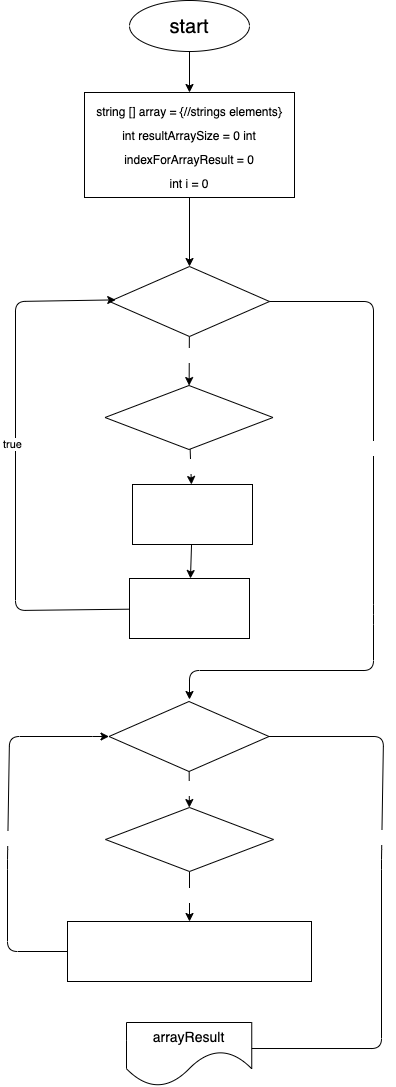

The diagram above was exported from draw.io. Its source (the exported page's mxGraphModel, read from the mxfile embedded in the PNG):
<mxGraphModel dx="965" dy="1138" grid="0" gridSize="10" guides="1" tooltips="1" connect="1" arrows="1" fold="1" page="1" pageScale="1" pageWidth="827" pageHeight="1169" background="#FFFFFF" math="0" shadow="0">
  <root>
    <mxCell id="0" />
    <mxCell id="1" parent="0" />
    <mxCell id="2" value="" style="edgeStyle=none;html=1;strokeColor=#000000;" edge="1" parent="1" source="3" target="5">
      <mxGeometry relative="1" as="geometry" />
    </mxCell>
    <mxCell id="3" value="&lt;font color=&quot;#000000&quot; style=&quot;font-size: 20px; background-color: rgb(255, 255, 255);&quot;&gt;start&lt;/font&gt;" style="ellipse;whiteSpace=wrap;html=1;fillColor=none;gradientColor=default;strokeColor=#000000;" vertex="1" parent="1">
      <mxGeometry x="354" y="43" width="120" height="51" as="geometry" />
    </mxCell>
    <mxCell id="4" value="" style="edgeStyle=none;html=1;fontSize=14;startArrow=none;strokeColor=#000000;exitX=0.5;exitY=1;exitDx=0;exitDy=0;" edge="1" parent="1" source="5" target="8">
      <mxGeometry relative="1" as="geometry">
        <mxPoint x="413.5878378378378" y="283" as="sourcePoint" />
      </mxGeometry>
    </mxCell>
    <mxCell id="5" value="&lt;font color=&quot;#000000&quot; style=&quot;font-size: 12px;&quot;&gt;&lt;span style=&quot;font-family: Helvetica; font-style: normal; font-variant-ligatures: normal; font-variant-caps: normal; font-weight: 400; letter-spacing: normal; orphans: 2; text-align: center; text-indent: 0px; text-transform: none; widows: 2; word-spacing: 0px; -webkit-text-stroke-width: 0px; text-decoration-thickness: initial; text-decoration-style: initial; text-decoration-color: initial; float: none; display: inline !important;&quot;&gt;string [] array = {//strings elements}&lt;br&gt;int resultArraySize = 0 int&lt;/span&gt;&lt;br style=&quot;border-color: rgb(0, 0, 0); font-family: Helvetica; font-style: normal; font-variant-ligatures: normal; font-variant-caps: normal; font-weight: 400; letter-spacing: normal; orphans: 2; text-align: center; text-indent: 0px; text-transform: none; widows: 2; word-spacing: 0px; -webkit-text-stroke-width: 0px; text-decoration-thickness: initial; text-decoration-style: initial; text-decoration-color: initial;&quot;&gt;&lt;span style=&quot;font-family: Helvetica; font-style: normal; font-variant-ligatures: normal; font-variant-caps: normal; font-weight: 400; letter-spacing: normal; orphans: 2; text-align: center; text-indent: 0px; text-transform: none; widows: 2; word-spacing: 0px; -webkit-text-stroke-width: 0px; text-decoration-thickness: initial; text-decoration-style: initial; text-decoration-color: initial; float: none; display: inline !important;&quot;&gt;indexForArrayResult = 0&lt;/span&gt;&lt;br style=&quot;border-color: rgb(0, 0, 0); font-family: Helvetica; font-style: normal; font-variant-ligatures: normal; font-variant-caps: normal; font-weight: 400; letter-spacing: normal; orphans: 2; text-align: center; text-indent: 0px; text-transform: none; widows: 2; word-spacing: 0px; -webkit-text-stroke-width: 0px; text-decoration-thickness: initial; text-decoration-style: initial; text-decoration-color: initial;&quot;&gt;&lt;span style=&quot;font-family: Helvetica; font-style: normal; font-variant-ligatures: normal; font-variant-caps: normal; font-weight: 400; letter-spacing: normal; orphans: 2; text-align: center; text-indent: 0px; text-transform: none; widows: 2; word-spacing: 0px; -webkit-text-stroke-width: 0px; text-decoration-thickness: initial; text-decoration-style: initial; text-decoration-color: initial; float: none; display: inline !important;&quot;&gt;int i = 0&lt;/span&gt;&lt;/font&gt;" style="rounded=0;whiteSpace=wrap;html=1;fontSize=20;fillColor=none;gradientColor=default;strokeColor=#000000;" vertex="1" parent="1">
      <mxGeometry x="309" y="135" width="210" height="105" as="geometry" />
    </mxCell>
    <mxCell id="6" value="" style="edgeStyle=none;html=1;fontSize=14;fontColor=#FFFFFF;strokeColor=#000000;" edge="1" parent="1" source="8" target="10">
      <mxGeometry relative="1" as="geometry" />
    </mxCell>
    <mxCell id="7" value="true" style="edgeLabel;html=1;align=center;verticalAlign=middle;resizable=0;points=[];fontSize=12;fontColor=#FFFFFF;" vertex="1" connectable="0" parent="6">
      <mxGeometry x="-0.0625" y="7" relative="1" as="geometry">
        <mxPoint x="-7" y="-5" as="offset" />
      </mxGeometry>
    </mxCell>
    <mxCell id="8" value="&lt;span style=&quot;font-family: &amp;quot;YS Text&amp;quot;, arial, helvetica, sans-serif; text-align: start;&quot;&gt;&lt;font style=&quot;font-size: 12px;&quot; color=&quot;#ffffff&quot;&gt;i &amp;lt; array.Length&lt;/font&gt;&lt;/span&gt;" style="rhombus;whiteSpace=wrap;html=1;fontSize=14;" vertex="1" parent="1">
      <mxGeometry x="334" y="309" width="160" height="70" as="geometry" />
    </mxCell>
    <mxCell id="9" value="true" style="edgeStyle=none;html=1;fontSize=12;fontColor=#FFFFFF;strokeColor=#000000;" edge="1" parent="1" source="10" target="12">
      <mxGeometry relative="1" as="geometry" />
    </mxCell>
    <mxCell id="10" value="&lt;span style=&quot;font-family: &amp;quot;YS Text&amp;quot;, arial, helvetica, sans-serif; text-align: start;&quot;&gt;&lt;font style=&quot;font-size: 12px;&quot;&gt;array[i].Length &amp;lt;= 3&lt;/font&gt;&lt;/span&gt;" style="rhombus;whiteSpace=wrap;html=1;fontSize=14;labelBackgroundColor=none;fontColor=#FFFFFF;" vertex="1" parent="1">
      <mxGeometry x="329.5" y="428" width="168" height="64" as="geometry" />
    </mxCell>
    <mxCell id="11" value="" style="edgeStyle=none;html=1;fontSize=12;fontColor=#FFFFFF;strokeColor=#000000;" edge="1" parent="1" source="12" target="14">
      <mxGeometry relative="1" as="geometry" />
    </mxCell>
    <mxCell id="12" value="&lt;span style=&quot;font-family: &amp;quot;YS Text&amp;quot;, arial, helvetica, sans-serif; font-style: normal; font-variant-ligatures: normal; font-variant-caps: normal; font-weight: 400; letter-spacing: normal; orphans: 2; text-align: start; text-indent: 0px; text-transform: none; widows: 2; word-spacing: 0px; -webkit-text-stroke-width: 0px; text-decoration-thickness: initial; text-decoration-style: initial; text-decoration-color: initial; float: none; display: inline !important;&quot;&gt;&lt;font style=&quot;font-size: 12px;&quot;&gt;resultArraySize++&lt;/font&gt;&lt;/span&gt;" style="rounded=0;whiteSpace=wrap;html=1;labelBackgroundColor=none;fontSize=14;fontColor=#FFFFFF;" vertex="1" parent="1">
      <mxGeometry x="357" y="527" width="120" height="60" as="geometry" />
    </mxCell>
    <mxCell id="13" style="edgeStyle=none;html=1;fontSize=12;fontColor=#FFFFFF;entryX=0.039;entryY=0.477;entryDx=0;entryDy=0;entryPerimeter=0;strokeColor=#000000;" edge="1" parent="1" source="14" target="8">
      <mxGeometry relative="1" as="geometry">
        <mxPoint x="240" y="344" as="targetPoint" />
        <Array as="points">
          <mxPoint x="240" y="653" />
          <mxPoint x="240" y="344" />
        </Array>
      </mxGeometry>
    </mxCell>
    <mxCell id="30" value="true" style="edgeLabel;html=1;align=center;verticalAlign=middle;resizable=0;points=[];" vertex="1" connectable="0" parent="13">
      <mxGeometry x="0.0798" y="4" relative="1" as="geometry">
        <mxPoint y="1" as="offset" />
      </mxGeometry>
    </mxCell>
    <mxCell id="14" value="&lt;span style=&quot;font-family: &amp;quot;YS Text&amp;quot;, arial, helvetica, sans-serif; font-size: 12px; text-align: start;&quot;&gt;index += 1&lt;/span&gt;" style="rounded=0;whiteSpace=wrap;html=1;labelBackgroundColor=none;fontSize=14;fontColor=#FFFFFF;" vertex="1" parent="1">
      <mxGeometry x="354" y="621" width="120" height="60" as="geometry" />
    </mxCell>
    <mxCell id="17" value="" style="edgeStyle=none;html=1;fontSize=12;fontColor=#FFFFFF;exitX=1;exitY=0.5;exitDx=0;exitDy=0;strokeColor=#000000;" edge="1" parent="1" source="8">
      <mxGeometry x="0.0002" relative="1" as="geometry">
        <mxPoint x="414" y="741.9999999999995" as="targetPoint" />
        <mxPoint x="562" y="404" as="sourcePoint" />
        <Array as="points">
          <mxPoint x="598" y="344" />
          <mxPoint x="598" y="657" />
          <mxPoint x="598" y="713" />
          <mxPoint x="414" y="713" />
        </Array>
        <mxPoint as="offset" />
      </mxGeometry>
    </mxCell>
    <mxCell id="18" value="false" style="edgeLabel;html=1;align=center;verticalAlign=middle;resizable=0;points=[];fontSize=12;fontColor=#FFFFFF;" vertex="1" connectable="0" parent="17">
      <mxGeometry x="-0.2716" y="4" relative="1" as="geometry">
        <mxPoint as="offset" />
      </mxGeometry>
    </mxCell>
    <mxCell id="19" value="true" style="edgeStyle=none;html=1;fontSize=12;fontColor=#FFFFFF;strokeColor=#000000;" edge="1" parent="1" source="20" target="23">
      <mxGeometry relative="1" as="geometry" />
    </mxCell>
    <mxCell id="20" value="&lt;span style=&quot;font-family: &amp;quot;YS Text&amp;quot;, arial, helvetica, sans-serif; text-align: start;&quot;&gt;&lt;font style=&quot;font-size: 12px;&quot; color=&quot;#ffffff&quot;&gt;i &amp;lt; array.Length&lt;/font&gt;&lt;/span&gt;" style="rhombus;whiteSpace=wrap;html=1;fontSize=14;" vertex="1" parent="1">
      <mxGeometry x="333.5" y="744" width="160" height="70" as="geometry" />
    </mxCell>
    <mxCell id="21" value="" style="edgeStyle=none;html=1;fontSize=12;fontColor=#FFFFFF;strokeColor=#000000;" edge="1" parent="1" source="23" target="24">
      <mxGeometry relative="1" as="geometry" />
    </mxCell>
    <mxCell id="22" value="true" style="edgeLabel;html=1;align=center;verticalAlign=middle;resizable=0;points=[];fontSize=12;fontColor=#FFFFFF;" vertex="1" connectable="0" parent="21">
      <mxGeometry x="-0.1111" y="1" relative="1" as="geometry">
        <mxPoint as="offset" />
      </mxGeometry>
    </mxCell>
    <mxCell id="23" value="&lt;span style=&quot;font-family: &amp;quot;YS Text&amp;quot;, arial, helvetica, sans-serif; text-align: start;&quot;&gt;&lt;font style=&quot;font-size: 12px;&quot;&gt;array[i].Length &amp;lt;= 3&lt;/font&gt;&lt;/span&gt;" style="rhombus;whiteSpace=wrap;html=1;fontSize=14;labelBackgroundColor=none;fontColor=#FFFFFF;" vertex="1" parent="1">
      <mxGeometry x="330" y="850" width="168" height="64" as="geometry" />
    </mxCell>
    <mxCell id="24" value="&lt;span style=&quot;font-family: &amp;quot;YS Text&amp;quot;, arial, helvetica, sans-serif; text-align: start; font-size: 12px;&quot;&gt;&lt;font style=&quot;font-size: 12px;&quot;&gt;arrayResult[indexForResultArray] = array[i] &lt;br&gt;indexForResultArray++&lt;/font&gt;&lt;/span&gt;" style="rounded=0;whiteSpace=wrap;html=1;labelBackgroundColor=none;fontSize=14;fontColor=#FFFFFF;" vertex="1" parent="1">
      <mxGeometry x="292" y="964" width="244" height="60" as="geometry" />
    </mxCell>
    <mxCell id="25" style="edgeStyle=none;html=1;fontSize=12;fontColor=#FFFFFF;exitX=0;exitY=0.5;exitDx=0;exitDy=0;entryX=0;entryY=0.5;entryDx=0;entryDy=0;strokeColor=#000000;" edge="1" parent="1" source="24" target="20">
      <mxGeometry relative="1" as="geometry">
        <mxPoint x="335" y="781" as="targetPoint" />
        <mxPoint x="301" y="994" as="sourcePoint" />
        <Array as="points">
          <mxPoint x="232" y="994" />
          <mxPoint x="232" y="902" />
          <mxPoint x="234" y="779" />
          <mxPoint x="327" y="779" />
        </Array>
      </mxGeometry>
    </mxCell>
    <mxCell id="26" value="true" style="edgeLabel;html=1;align=center;verticalAlign=middle;resizable=0;points=[];fontSize=12;fontColor=#FFFFFF;" vertex="1" connectable="0" parent="25">
      <mxGeometry x="-0.061" y="2" relative="1" as="geometry">
        <mxPoint x="5" y="1" as="offset" />
      </mxGeometry>
    </mxCell>
    <mxCell id="27" style="edgeStyle=none;html=1;fontSize=12;fontColor=#FFFFFF;endArrow=none;endFill=0;entryX=1;entryY=0.5;entryDx=0;entryDy=0;strokeColor=#000000;" edge="1" parent="1" target="20">
      <mxGeometry relative="1" as="geometry">
        <mxPoint x="528.2434993389157" y="777.9972190392243" as="targetPoint" />
        <mxPoint x="451" y="1091.0100000000002" as="sourcePoint" />
        <Array as="points">
          <mxPoint x="606" y="1091.01" />
          <mxPoint x="606" y="902.01" />
          <mxPoint x="608" y="779.01" />
        </Array>
      </mxGeometry>
    </mxCell>
    <mxCell id="28" value="false" style="edgeLabel;html=1;align=center;verticalAlign=middle;resizable=0;points=[];fontSize=12;fontColor=#FFFFFF;" vertex="1" connectable="0" parent="27">
      <mxGeometry x="0.2603" relative="1" as="geometry">
        <mxPoint as="offset" />
      </mxGeometry>
    </mxCell>
    <mxCell id="29" value="&lt;span style=&quot;font-family: Helvetica; font-style: normal; font-variant-ligatures: normal; font-variant-caps: normal; font-weight: 400; letter-spacing: normal; orphans: 2; text-align: center; text-indent: 0px; text-transform: none; widows: 2; word-spacing: 0px; -webkit-text-stroke-width: 0px; text-decoration-thickness: initial; text-decoration-style: initial; text-decoration-color: initial; float: none; display: inline !important;&quot;&gt;&lt;font color=&quot;#000000&quot; style=&quot;font-size: 14px;&quot;&gt;arrayResult&lt;/font&gt;&lt;/span&gt;" style="shape=document;whiteSpace=wrap;html=1;boundedLbl=1;labelBackgroundColor=none;fontSize=12;fontColor=#FFFFFF;size=0.5534290271132369;fillColor=#FFFFFF;strokeColor=#000000;" vertex="1" parent="1">
      <mxGeometry x="351" y="1065" width="125.25" height="64" as="geometry" />
    </mxCell>
  </root>
</mxGraphModel>